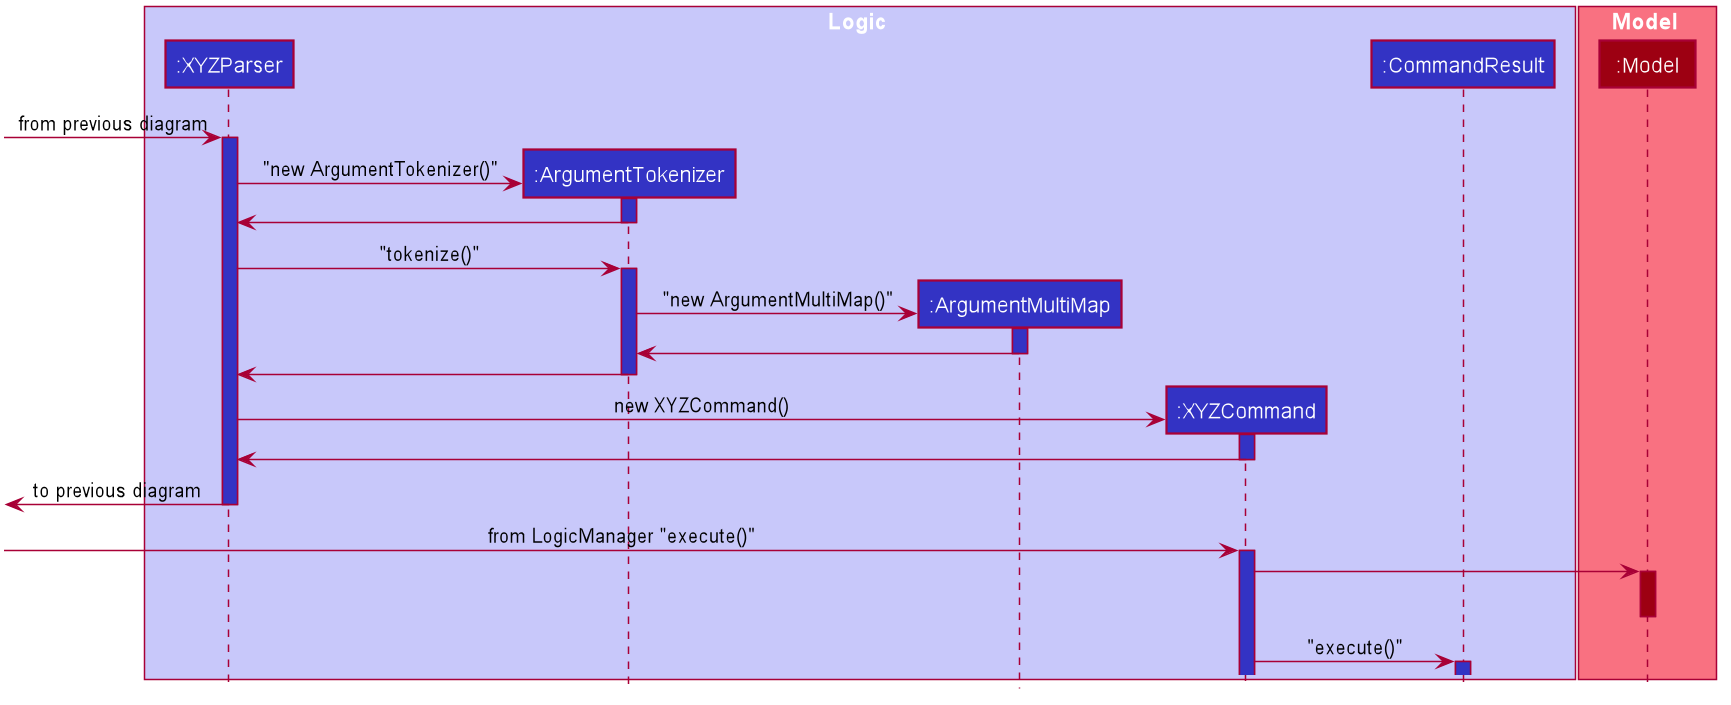

The diagram above was rendered by PlantUML. Its source (embedded in the PNG):
@startuml








skinparam BackgroundColor #FFFFFFF

skinparam Shadowing false

skinparam Class {
    FontColor #FFFFFF
    BorderThickness 1
    BorderColor #FFFFFF
    StereotypeFontColor #FFFFFF
    FontName Arial
}

skinparam Actor {
    BorderColor #000000
    Color #000000
    FontName Arial
}

skinparam Sequence {
    MessageAlign center
    BoxFontSize 15
    BoxPadding 0
    BoxFontColor #FFFFFF
    FontName Arial
}

skinparam Participant {
    FontColor #FFFFFFF
    Padding 20
}

skinparam MinClassWidth 50
skinparam ParticipantPadding 10
skinparam Shadowing false
skinparam DefaultTextAlignment center
skinparam packageStyle Rectangle

hide footbox
hide members
hide circle

box Logic #C8C8FA
participant ":XYZParser" as XYZParser #3333C4
participant ":ArgumentTokenizer" as argumentTokenizer #3333C4
participant ":ArgumentMultiMap" as argumentMultiMap #3333C4
participant ":XYZCommand" as XYZCommand #3333C4
participant ":CommandResult" as commandResult #3333C4
end box

box Model #F97181
participant ":Model" as model #9D0012
end box

[-> XYZParser : from previous diagram

activate XYZParser #3333C4

create argumentTokenizer
XYZParser -> argumentTokenizer : "new ArgumentTokenizer()"
activate argumentTokenizer #3333C4

argumentTokenizer -> XYZParser
deactivate argumentTokenizer

XYZParser -> argumentTokenizer : "tokenize()"
activate argumentTokenizer #3333C4

create argumentMultiMap
argumentTokenizer -> argumentMultiMap : "new ArgumentMultiMap()"
activate argumentMultiMap #3333C4

argumentMultiMap -> argumentTokenizer
deactivate argumentMultiMap

argumentTokenizer -> XYZParser
deactivate argumentTokenizer

create XYZCommand
XYZParser -> XYZCommand : new XYZCommand()
activate XYZCommand #3333C4

XYZCommand -> XYZParser
deactivate XYZCommand

[<- XYZParser : to previous diagram

deactivate XYZParser

[-> XYZCommand : from LogicManager "execute()"

activate XYZCommand #3333C4

XYZCommand -> model
activate model #9D0012

deactivate model

XYZCommand -> commandResult : "execute()"
activate commandResult #3333C4

@enduml